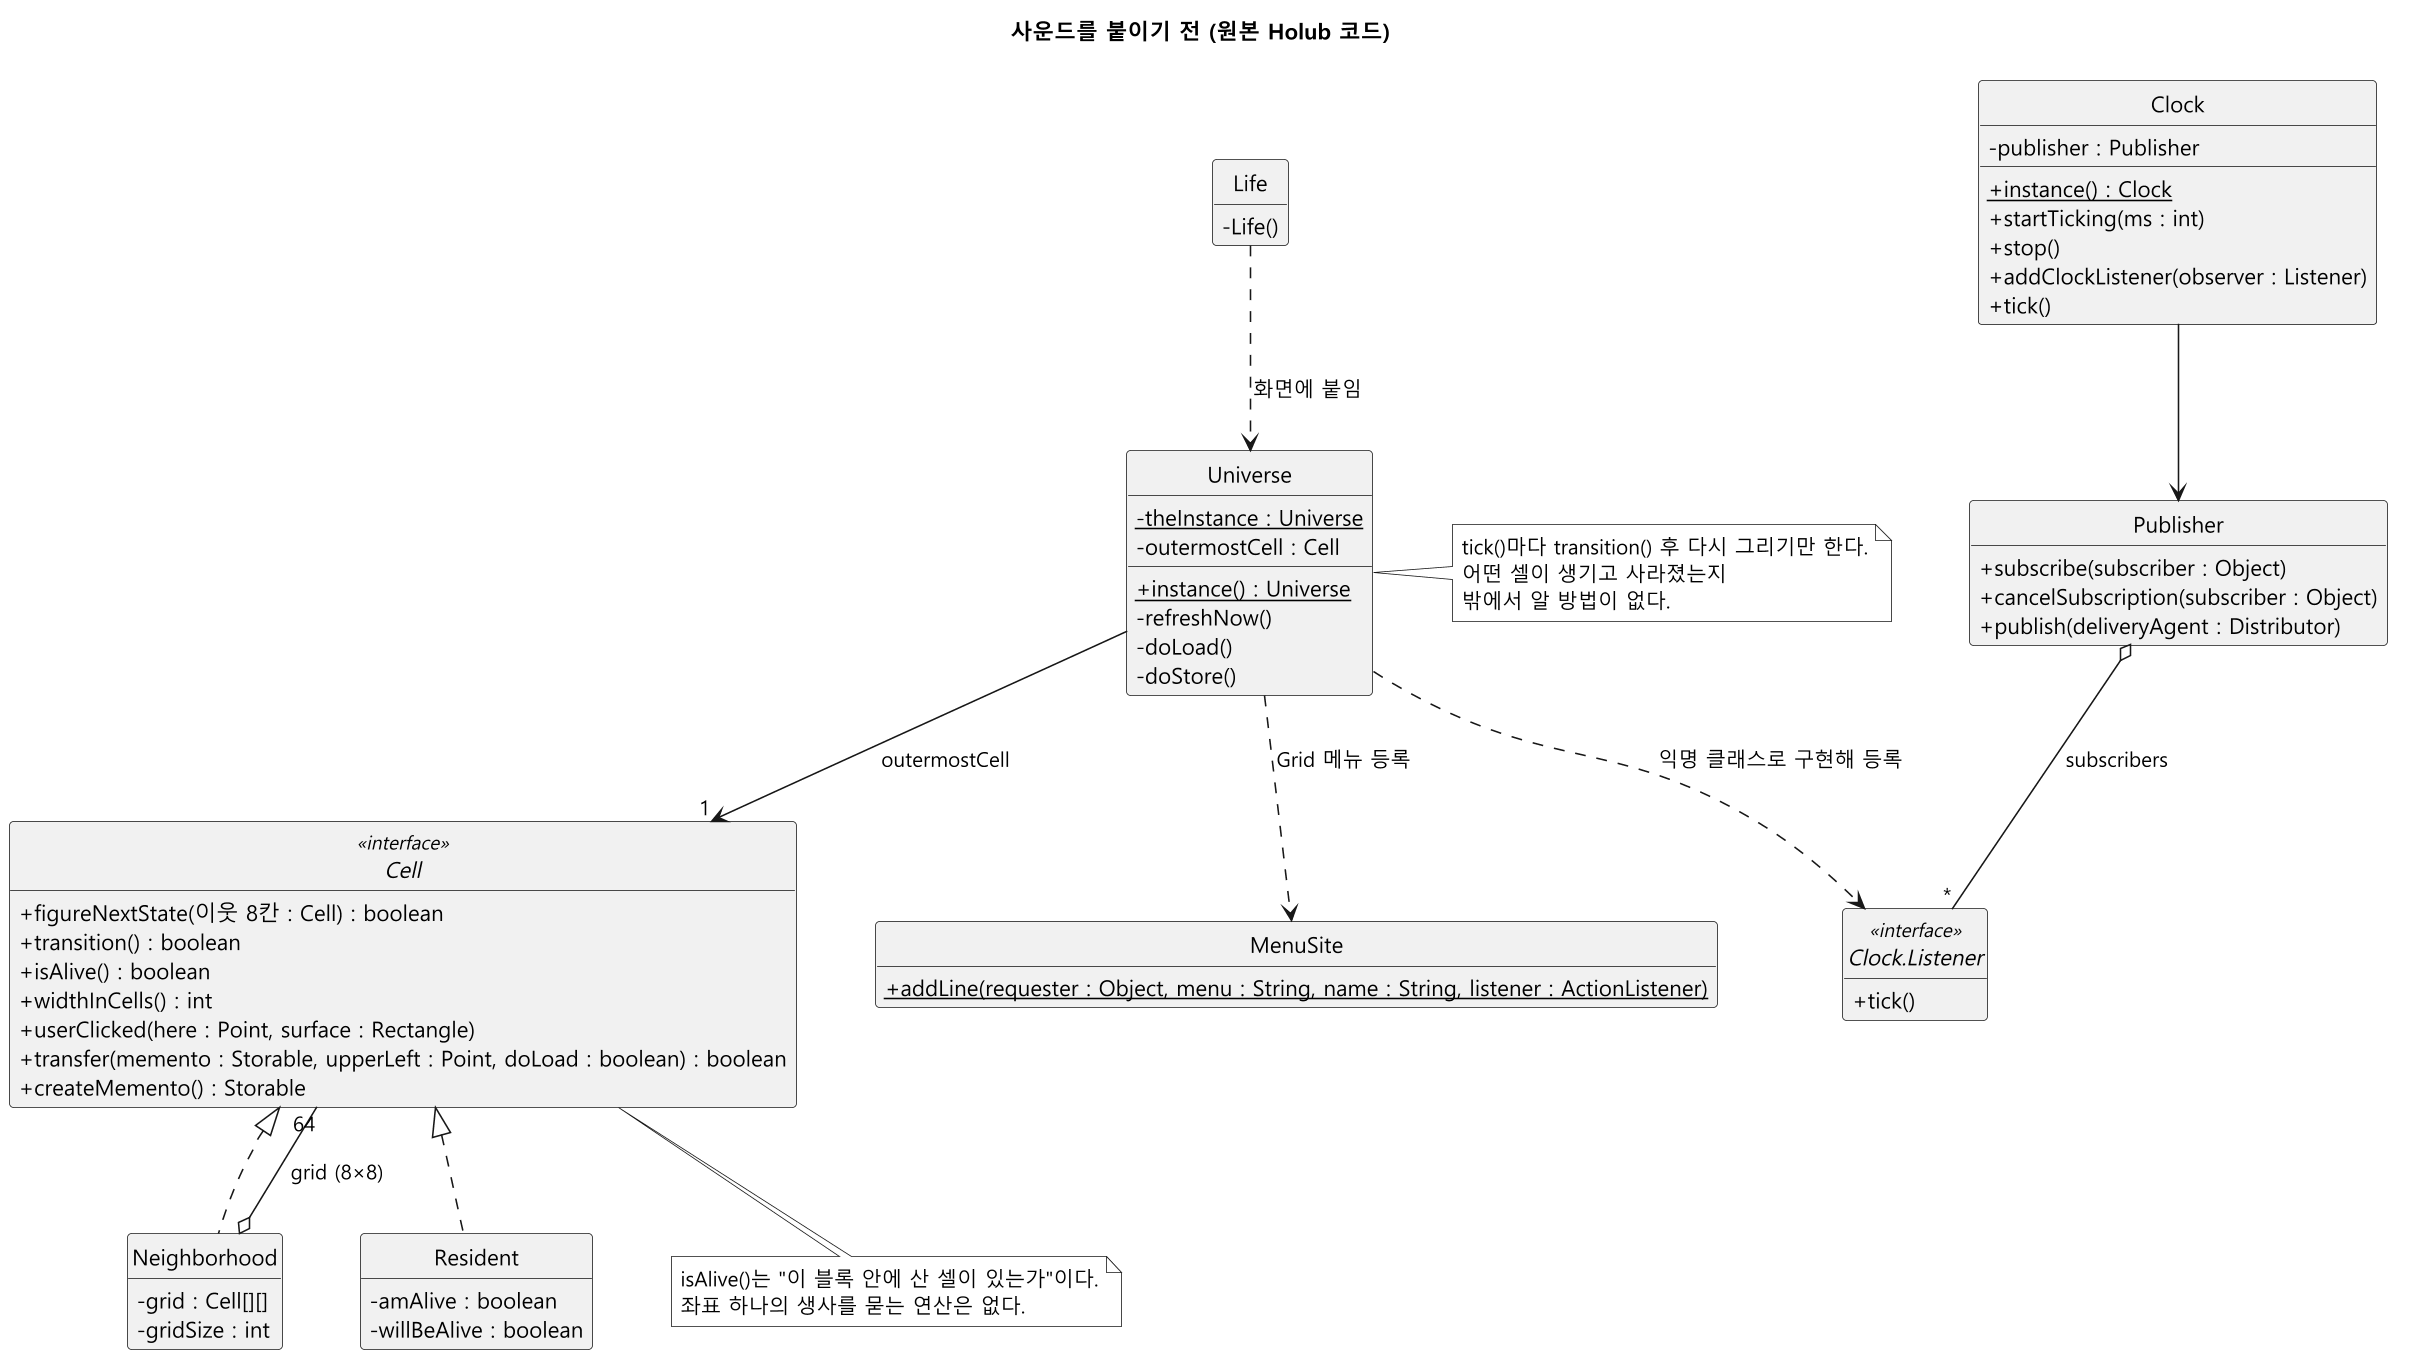

The diagram above was rendered by PlantUML. Its source (embedded in the PNG):
@startuml class-before
!pragma layout smetana
skinparam monochrome true
skinparam dpi 150
skinparam shadowing false
skinparam defaultFontName "Malgun Gothic"
skinparam classAttributeIconSize 0
hide circle
hide empty members
skinparam ranksep 60
skinparam nodesep 50
title 사운드를 붙이기 전 (원본 Holub 코드)

class Life {
  - Life()
}

class Universe {
  - {static} theInstance : Universe
  - outermostCell : Cell
  + {static} instance() : Universe
  - refreshNow()
  - doLoad()
  - doStore()
}

class Clock {
  - publisher : Publisher
  + {static} instance() : Clock
  + startTicking(ms : int)
  + stop()
  + addClockListener(observer : Listener)
  + tick()
}

interface "Clock.Listener" as ClockListener <<interface>> {
  + tick()
}

class Publisher {
  + subscribe(subscriber : Object)
  + cancelSubscription(subscriber : Object)
  + publish(deliveryAgent : Distributor)
}

interface Cell <<interface>> {
  + figureNextState(이웃 8칸 : Cell) : boolean
  + transition() : boolean
  + isAlive() : boolean
  + widthInCells() : int
  + userClicked(here : Point, surface : Rectangle)
  + transfer(memento : Storable, upperLeft : Point, doLoad : boolean) : boolean
  + createMemento() : Storable
}

class Neighborhood {
  - grid : Cell[][]
  - gridSize : int
}

class Resident {
  - amAlive : boolean
  - willBeAlive : boolean
}

class MenuSite {
  + {static} addLine(requester : Object, menu : String, name : String, listener : ActionListener)
}

Life ..> Universe : 화면에 붙임
Universe --> "1" Cell : outermostCell
Cell <|.. Neighborhood
Cell <|.. Resident
Neighborhood o-- "64" Cell : grid (8×8)

Universe ..> MenuSite : Grid 메뉴 등록
Clock --> Publisher
Publisher o-- "*" ClockListener : subscribers
Universe ..> ClockListener : 익명 클래스로 구현해 등록

note right of Universe
  tick()마다 transition() 후 다시 그리기만 한다.
  어떤 셀이 생기고 사라졌는지
  밖에서 알 방법이 없다.
end note

note bottom of Cell
  isAlive()는 "이 블록 안에 산 셀이 있는가"이다.
  좌표 하나의 생사를 묻는 연산은 없다.
end note
@enduml